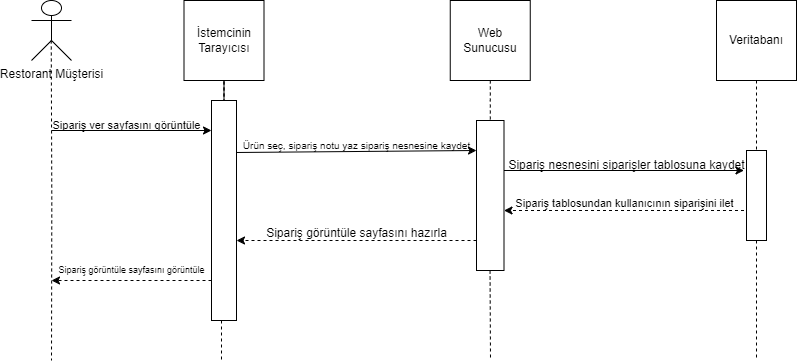

The diagram above was exported from draw.io. Its source (the exported page's mxGraphModel, read from the mxfile embedded in the PNG):
<mxGraphModel dx="1434" dy="-389" grid="1" gridSize="10" guides="1" tooltips="1" connect="1" arrows="1" fold="1" page="1" pageScale="1" pageWidth="827" pageHeight="1169" math="0" shadow="0">
  <root>
    <mxCell id="0" />
    <mxCell id="1" parent="0" />
    <mxCell id="g31l1uvmk5kyPegRIQOI-1" style="edgeStyle=orthogonalEdgeStyle;rounded=0;orthogonalLoop=1;jettySize=auto;html=1;endArrow=none;endFill=0;dashed=1;" parent="1" edge="1">
      <mxGeometry relative="1" as="geometry">
        <mxPoint x="60" y="1560" as="targetPoint" />
        <mxPoint x="59.75" y="1240" as="sourcePoint" />
      </mxGeometry>
    </mxCell>
    <mxCell id="g31l1uvmk5kyPegRIQOI-2" value="Restorant Müşterisi" style="shape=umlActor;verticalLabelPosition=bottom;verticalAlign=top;html=1;outlineConnect=0;" parent="1" vertex="1">
      <mxGeometry x="40" y="1200" width="40" height="60" as="geometry" />
    </mxCell>
    <mxCell id="g31l1uvmk5kyPegRIQOI-3" value="" style="edgeStyle=orthogonalEdgeStyle;rounded=0;orthogonalLoop=1;jettySize=auto;html=1;endArrow=none;endFill=0;dashed=1;" parent="1" source="g31l1uvmk5kyPegRIQOI-4" target="g31l1uvmk5kyPegRIQOI-25" edge="1">
      <mxGeometry relative="1" as="geometry" />
    </mxCell>
    <mxCell id="g31l1uvmk5kyPegRIQOI-4" value="İstemcinin Tarayıcısı" style="whiteSpace=wrap;html=1;aspect=fixed;" parent="1" vertex="1">
      <mxGeometry x="192.5" y="1200" width="80" height="80" as="geometry" />
    </mxCell>
    <mxCell id="g31l1uvmk5kyPegRIQOI-5" value="" style="edgeStyle=orthogonalEdgeStyle;rounded=0;orthogonalLoop=1;jettySize=auto;html=1;endArrow=none;endFill=0;dashed=1;" parent="1" source="g31l1uvmk5kyPegRIQOI-6" target="g31l1uvmk5kyPegRIQOI-23" edge="1">
      <mxGeometry relative="1" as="geometry" />
    </mxCell>
    <mxCell id="g31l1uvmk5kyPegRIQOI-6" value="Web Sunucusu" style="whiteSpace=wrap;html=1;aspect=fixed;" parent="1" vertex="1">
      <mxGeometry x="458.75" y="1200" width="80" height="80" as="geometry" />
    </mxCell>
    <mxCell id="g31l1uvmk5kyPegRIQOI-7" value="" style="edgeStyle=orthogonalEdgeStyle;rounded=0;orthogonalLoop=1;jettySize=auto;html=1;endArrow=none;endFill=0;dashed=1;" parent="1" source="g31l1uvmk5kyPegRIQOI-8" target="g31l1uvmk5kyPegRIQOI-21" edge="1">
      <mxGeometry relative="1" as="geometry" />
    </mxCell>
    <mxCell id="g31l1uvmk5kyPegRIQOI-8" value="Veritabanı" style="whiteSpace=wrap;html=1;aspect=fixed;" parent="1" vertex="1">
      <mxGeometry x="725" y="1200" width="80" height="80" as="geometry" />
    </mxCell>
    <mxCell id="g31l1uvmk5kyPegRIQOI-9" value="" style="endArrow=classic;html=1;rounded=0;" parent="1" edge="1">
      <mxGeometry width="50" height="50" relative="1" as="geometry">
        <mxPoint x="60" y="1330" as="sourcePoint" />
        <mxPoint x="220" y="1330" as="targetPoint" />
      </mxGeometry>
    </mxCell>
    <mxCell id="g31l1uvmk5kyPegRIQOI-10" value="Sipariş ver sayfasını görüntüle" style="text;html=1;align=center;verticalAlign=middle;resizable=0;points=[];autosize=1;strokeColor=none;fillColor=none;fontSize=11;" parent="1" vertex="1">
      <mxGeometry x="50" y="1310" width="170" height="30" as="geometry" />
    </mxCell>
    <mxCell id="g31l1uvmk5kyPegRIQOI-11" value="" style="endArrow=classic;html=1;rounded=0;" parent="1" edge="1">
      <mxGeometry width="50" height="50" relative="1" as="geometry">
        <mxPoint x="245" y="1352" as="sourcePoint" />
        <mxPoint x="485" y="1350" as="targetPoint" />
      </mxGeometry>
    </mxCell>
    <mxCell id="g31l1uvmk5kyPegRIQOI-12" value="&lt;font style=&quot;font-size: 10px;&quot;&gt;Ürün seç, sipariş notu yaz sipariş nesnesine kaydet&lt;/font&gt;" style="text;html=1;align=center;verticalAlign=middle;resizable=0;points=[];autosize=1;strokeColor=none;fillColor=none;" parent="1" vertex="1">
      <mxGeometry x="240" y="1330" width="250" height="30" as="geometry" />
    </mxCell>
    <mxCell id="g31l1uvmk5kyPegRIQOI-13" value="" style="endArrow=classic;html=1;rounded=0;" parent="1" edge="1">
      <mxGeometry width="50" height="50" relative="1" as="geometry">
        <mxPoint x="512.5" y="1370" as="sourcePoint" />
        <mxPoint x="752.5" y="1370" as="targetPoint" />
      </mxGeometry>
    </mxCell>
    <mxCell id="g31l1uvmk5kyPegRIQOI-14" value="Sipariş nesnesini siparişler tablosuna kaydet" style="text;html=1;align=center;verticalAlign=middle;resizable=0;points=[];autosize=1;strokeColor=none;fillColor=none;" parent="1" vertex="1">
      <mxGeometry x="505" y="1350" width="260" height="30" as="geometry" />
    </mxCell>
    <mxCell id="g31l1uvmk5kyPegRIQOI-15" value="" style="endArrow=classic;html=1;rounded=0;dashed=1;" parent="1" edge="1">
      <mxGeometry width="50" height="50" relative="1" as="geometry">
        <mxPoint x="752.5" y="1410" as="sourcePoint" />
        <mxPoint x="512.5" y="1410" as="targetPoint" />
      </mxGeometry>
    </mxCell>
    <mxCell id="g31l1uvmk5kyPegRIQOI-16" value="Sipariş tablosundan kullanıcının siparişini ilet" style="text;html=1;align=center;verticalAlign=middle;resizable=0;points=[];autosize=1;strokeColor=none;fillColor=none;fontSize=11;" parent="1" vertex="1">
      <mxGeometry x="512.5" y="1388" width="240" height="30" as="geometry" />
    </mxCell>
    <mxCell id="g31l1uvmk5kyPegRIQOI-17" value="" style="endArrow=classic;html=1;rounded=0;dashed=1;" parent="1" edge="1">
      <mxGeometry width="50" height="50" relative="1" as="geometry">
        <mxPoint x="485" y="1440" as="sourcePoint" />
        <mxPoint x="245" y="1440" as="targetPoint" />
      </mxGeometry>
    </mxCell>
    <mxCell id="g31l1uvmk5kyPegRIQOI-18" value="Sipariş görüntüle sayfasını hazırla" style="text;html=1;align=center;verticalAlign=middle;resizable=0;points=[];autosize=1;strokeColor=none;fillColor=none;" parent="1" vertex="1">
      <mxGeometry x="265" y="1418" width="200" height="30" as="geometry" />
    </mxCell>
    <mxCell id="g31l1uvmk5kyPegRIQOI-19" value="" style="endArrow=classic;html=1;rounded=0;dashed=1;" parent="1" edge="1">
      <mxGeometry width="50" height="50" relative="1" as="geometry">
        <mxPoint x="220" y="1480" as="sourcePoint" />
        <mxPoint x="60" y="1480" as="targetPoint" />
      </mxGeometry>
    </mxCell>
    <mxCell id="g31l1uvmk5kyPegRIQOI-20" value="Sipariş görüntüle sayfasını görüntüle" style="text;html=1;align=center;verticalAlign=middle;resizable=0;points=[];autosize=1;strokeColor=none;fillColor=none;fontSize=9;" parent="1" vertex="1">
      <mxGeometry x="55" y="1460" width="170" height="20" as="geometry" />
    </mxCell>
    <mxCell id="g31l1uvmk5kyPegRIQOI-21" value="" style="rounded=0;whiteSpace=wrap;html=1;" parent="1" vertex="1">
      <mxGeometry x="755" y="1350" width="20" height="90" as="geometry" />
    </mxCell>
    <mxCell id="g31l1uvmk5kyPegRIQOI-22" value="" style="edgeStyle=orthogonalEdgeStyle;rounded=0;orthogonalLoop=1;jettySize=auto;html=1;endArrow=none;endFill=0;dashed=1;" parent="1" edge="1">
      <mxGeometry relative="1" as="geometry">
        <mxPoint x="765" y="1440" as="sourcePoint" />
        <mxPoint x="765" y="1560" as="targetPoint" />
      </mxGeometry>
    </mxCell>
    <mxCell id="g31l1uvmk5kyPegRIQOI-23" value="" style="rounded=0;whiteSpace=wrap;html=1;" parent="1" vertex="1">
      <mxGeometry x="485" y="1320" width="27.5" height="150" as="geometry" />
    </mxCell>
    <mxCell id="g31l1uvmk5kyPegRIQOI-24" value="" style="endArrow=none;html=1;rounded=0;endFill=0;dashed=1;" parent="1" edge="1">
      <mxGeometry width="50" height="50" relative="1" as="geometry">
        <mxPoint x="498.55" y="1470" as="sourcePoint" />
        <mxPoint x="499" y="1560" as="targetPoint" />
      </mxGeometry>
    </mxCell>
    <mxCell id="g31l1uvmk5kyPegRIQOI-25" value="" style="rounded=0;whiteSpace=wrap;html=1;" parent="1" vertex="1">
      <mxGeometry x="220" y="1300" width="25" height="220" as="geometry" />
    </mxCell>
    <mxCell id="g31l1uvmk5kyPegRIQOI-26" value="" style="endArrow=none;html=1;rounded=0;endFill=0;dashed=1;" parent="1" edge="1">
      <mxGeometry width="50" height="50" relative="1" as="geometry">
        <mxPoint x="230" y="1520" as="sourcePoint" />
        <mxPoint x="230" y="1560" as="targetPoint" />
      </mxGeometry>
    </mxCell>
  </root>
</mxGraphModel>